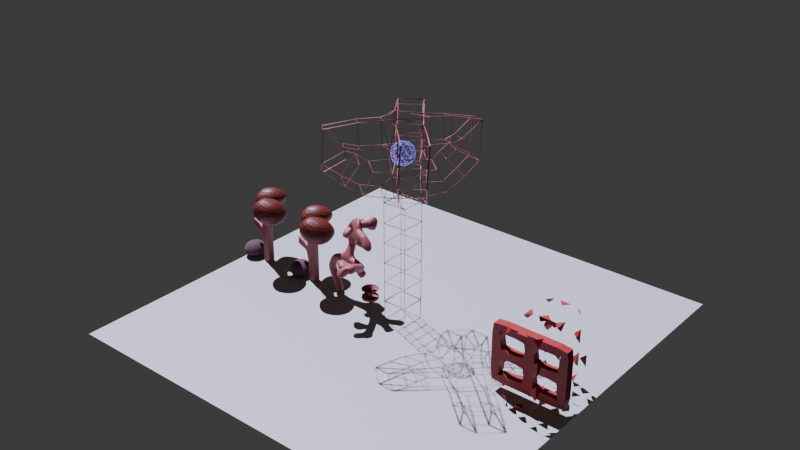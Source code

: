# Source: PathTrees.blend  (saved by Blender 4.4.32; exported with 4.5.12 LTS)
import bpy
from mathutils import Matrix  # noqa: F401  (used for matrix-valued properties, if any)

bpy.ops.wm.read_factory_settings(use_empty=True)
scene = bpy.context.scene
scene.name = 'Scene'

# ---- collections
col_collection = bpy.data.collections.new('Collection'); scene.collection.children.link(col_collection)

# ---- materials (node trees are filled in below, after node groups)
mat_material_002 = bpy.data.materials.new('Material.002')
mat_material_001 = bpy.data.materials.new('Material.001')
mat_material_003 = bpy.data.materials.new('Material.003')
mat_material_004 = bpy.data.materials.new('Material.004')
mat_material_005 = bpy.data.materials.new('Material.005')
mat_material_006 = bpy.data.materials.new('Material.006')

# ---- material node trees
mat_material_002.use_nodes = True; mat_material_002.node_tree.nodes.clear()
_N = mat_material_002.node_tree.nodes; _L = mat_material_002.node_tree.links
n0 = _N.new('ShaderNodeBsdfPrincipled'); n0.name = 'Principled BSDF'; n0.location = (10, 300)
n0.inputs[0].default_value = (0.3202, 0.08125, 0.08469, 1.0)
n1 = _N.new('ShaderNodeOutputMaterial'); n1.name = 'Material Output'; n1.location = (300, 300)
_L.new(n0.outputs[0], n1.inputs[0])
n1.is_active_output = True
mat_material_001.use_nodes = True; mat_material_001.node_tree.nodes.clear()
_N = mat_material_001.node_tree.nodes; _L = mat_material_001.node_tree.links
n0 = _N.new('ShaderNodeBsdfPrincipled'); n0.name = 'Principled BSDF'; n0.location = (10, 300)
n0.inputs[0].default_value = (0.132, 0.01421, 0.006094, 1.0)
n1 = _N.new('ShaderNodeOutputMaterial'); n1.name = 'Material Output'; n1.location = (300, 300)
_L.new(n0.outputs[0], n1.inputs[0])
n1.is_active_output = True
mat_material_003.use_nodes = True; mat_material_003.node_tree.nodes.clear()
_N = mat_material_003.node_tree.nodes; _L = mat_material_003.node_tree.links
n0 = _N.new('ShaderNodeBsdfPrincipled'); n0.name = 'Principled BSDF'; n0.location = (10, 300)
n0.inputs[0].default_value = (0.107, 0.05125, 0.06459, 1.0)
n0.inputs[2].default_value = 1.0
n1 = _N.new('ShaderNodeOutputMaterial'); n1.name = 'Material Output'; n1.location = (300, 300)
_L.new(n0.outputs[0], n1.inputs[0])
n1.is_active_output = True
mat_material_004.use_nodes = True; mat_material_004.node_tree.nodes.clear()
_N = mat_material_004.node_tree.nodes; _L = mat_material_004.node_tree.links
n0 = _N.new('ShaderNodeBsdfPrincipled'); n0.name = 'Principled BSDF'; n0.location = (10, 300)
n0.inputs[0].default_value = (0.3167, 0.001759, 0.0, 1.0)
n1 = _N.new('ShaderNodeOutputMaterial'); n1.name = 'Material Output'; n1.location = (300, 300)
_L.new(n0.outputs[0], n1.inputs[0])
n1.is_active_output = True
mat_material_005.use_nodes = True; mat_material_005.node_tree.nodes.clear()
_N = mat_material_005.node_tree.nodes; _L = mat_material_005.node_tree.links
n0 = _N.new('ShaderNodeBsdfPrincipled'); n0.name = 'Principled BSDF'; n0.location = (10, 300)
n0.inputs[0].default_value = (0.4076, 0.4076, 0.4076, 1.0)
n1 = _N.new('ShaderNodeOutputMaterial'); n1.name = 'Material Output'; n1.location = (300, 300)
_L.new(n0.outputs[0], n1.inputs[0])
n1.is_active_output = True
mat_material_006.use_nodes = True; mat_material_006.node_tree.nodes.clear()
_N = mat_material_006.node_tree.nodes; _L = mat_material_006.node_tree.links
n0 = _N.new('ShaderNodeBsdfPrincipled'); n0.name = 'Principled BSDF'; n0.location = (10, 300)
n0.inputs[0].default_value = (0.0999, 0.09531, 0.4342, 1.0)
n0.inputs[27].default_value = (0.0999, 0.09531, 0.4342, 1.0)
n0.inputs[28].default_value = 2.0
n1 = _N.new('ShaderNodeOutputMaterial'); n1.name = 'Material Output'; n1.location = (300, 300)
_L.new(n0.outputs[0], n1.inputs[0])
n1.is_active_output = True

# ---- world
world_world = bpy.data.worlds.new('World'); scene.world = world_world
world_world.use_nodes = True; world_world.node_tree.nodes.clear()
_N = world_world.node_tree.nodes; _L = world_world.node_tree.links
n0 = _N.new('ShaderNodeOutputWorld'); n0.name = 'World Output'; n0.location = (300, 300)
n1 = _N.new('ShaderNodeBackground'); n1.name = 'Background'; n1.location = (10, 300)
n1.inputs[0].default_value = (0.05088, 0.05088, 0.05088, 1.0)
_L.new(n1.outputs[0], n0.inputs[0])
n0.is_active_output = True
world_world.color = (0.05088, 0.05088, 0.05088)
world_world.sun_shadow_jitter_overblur = 0.0

# ---- lights
light_sun = bpy.data.lights.new('Sun', 'SUN')
light_sun.color = (0.7326, 0.7287, 1.0)

# ---- meshes
me_vert = bpy.data.meshes.new('Vert')
me_vert.from_pydata([(0.0, 0.0, 0.0), (0.0, 0.0, 3.0), (0.6438, -0.44, 3.468), (0.0, 0.0, 1.861), (-1.478, 0.5189, 2.135), (0.8321, -0.7856, 3.959), (-0.7162, 0.9362, 3.443), (-0.4733, 1.416, 3.984), (-0.4027, 0.1414, 2.121)], [(3, 1), (1, 2), (0, 3), (8, 4), (2, 5), (1, 6), (6, 7), (3, 8)], [])
me_vert.materials.append(mat_material_002)
me_vert.update()
me_icosphere = bpy.data.meshes.new('Icosphere')
me_icosphere.from_pydata([(0.0, 0.0, -1.0), (0.4877, -0.4247, -0.5253), (-0.2764, -0.8506, -0.4472), (-0.6578, 0.1848, -0.7785), (-0.06231, 0.4817, -0.7062), (0.5517, 0.4233, -0.2856), (-0.01605, -0.6357, 0.5344), (-0.443, -0.3218, 0.6616), (-0.4529, 0.4344, 0.1659), (0.1892, 0.6102, 0.2297), (0.5558, -0.1021, 0.5361), (0.0, 0.0, 1.0)], [], [(0, 1, 2), (1, 0, 5), (0, 2, 3), (0, 3, 4), (0, 4, 5), (1, 5, 10), (2, 1, 6), (3, 2, 7), (4, 3, 8), (5, 4, 9), (1, 10, 6), (2, 6, 7), (3, 7, 8), (4, 8, 9), (5, 9, 10), (6, 10, 11), (7, 6, 11), (8, 7, 11), (9, 8, 11), (10, 9, 11)])
_uv = me_icosphere.uv_layers.new(name='UVMap')
_uv.uv.foreach_set('vector', [0.1818, 0.0, 0.2727, 0.1575, 0.09091, 0.1575, 0.2727, 0.1575, 0.3636, 0.0, 0.4545, 0.1575, 0.9091, 0.0, 1.0, 0.1575, 0.8182, 0.1575, 0.7273, 0.0, 0.8182, 0.1575, 0.6364, 0.1575, 0.5455, 0.0, 0.6364, 0.1575, 0.4545, 0.1575, 0.2727, 0.1575, 0.4545, 0.1575, 0.3636, 0.3149, 0.09091, 0.1575, 0.2727, 0.1575, 0.1222, 0.3397, 0.8182, 0.1575, 1.0, 0.1575, 0.8738, 0.376, 0.6364, 0.1575, 0.8182, 0.1575, 0.6913, 0.2916, 0.4545, 0.1575, 0.6364, 0.1575, 0.5455, 0.3149, 0.2727, 0.1575, 0.3636, 0.3149, 0.1222, 0.3397, 0.09091, 0.1575, 0.1222, 0.3397, 0.03526, 0.376, 0.8182, 0.1575, 0.8738, 0.376, 0.6913, 0.2916, 0.6364, 0.1575, 0.6913, 0.2916, 0.5455, 0.3149, 0.4545, 0.1575, 0.5455, 0.3149, 0.3636, 0.3149, 0.1222, 0.3397, 0.3636, 0.3149, 0.2727, 0.4724, 0.03526, 0.376, 0.1222, 0.3397, 0.09091, 0.4724, 0.6913, 0.2916, 0.8738, 0.376, 0.8182, 0.4724, 0.5455, 0.3149, 0.6913, 0.2916, 0.6364, 0.4724, 0.3636, 0.3149, 0.5455, 0.3149, 0.4545, 0.4724])
me_icosphere.materials.append(mat_material_001)
me_icosphere.update()
me_icosphere_001 = bpy.data.meshes.new('Icosphere.001')
me_icosphere_001.from_pydata([(0.0003944, -0.003273, -0.9989), (0.478, -0.4084, -0.5325), (-0.3407, -0.4901, -0.4125), (-0.6402, 0.1193, -0.7522), (-0.2026, 0.6686, -0.3099), (0.5517, 0.4233, -0.2856), (-0.06414, -0.5469, 0.5013), (-0.4639, -0.2944, 0.6485), (-0.4563, 0.3425, 0.3295), (0.1751, 0.6038, 0.3213), (0.5469, -0.08725, 0.5296), (-0.01018, 0.004696, 0.9964)], [], [(0, 1, 2), (1, 0, 5), (0, 2, 3), (0, 3, 4), (0, 4, 5), (1, 5, 10), (2, 1, 6), (3, 2, 7), (4, 3, 8), (5, 4, 9), (1, 10, 6), (2, 6, 7), (3, 7, 8), (4, 8, 9), (5, 9, 10), (6, 10, 11), (7, 6, 11), (8, 7, 11), (9, 8, 11), (10, 9, 11)])
_uv = me_icosphere_001.uv_layers.new(name='UVMap')
_uv.uv.foreach_set('vector', [0.1818, 0.0, 0.2727, 0.1575, 0.09091, 0.1575, 0.2727, 0.1575, 0.3636, 0.0, 0.4545, 0.1575, 0.9091, 0.0, 1.0, 0.1575, 0.8182, 0.1575, 0.7273, 0.0, 0.8182, 0.1575, 0.6364, 0.1575, 0.5455, 0.0, 0.6364, 0.1575, 0.4545, 0.1575, 0.2727, 0.1575, 0.4545, 0.1575, 0.3636, 0.3149, 0.09091, 0.1575, 0.2727, 0.1575, 0.1222, 0.3397, 0.8182, 0.1575, 1.0, 0.1575, 0.8738, 0.376, 0.6364, 0.1575, 0.8182, 0.1575, 0.6913, 0.2916, 0.4545, 0.1575, 0.6364, 0.1575, 0.5455, 0.3149, 0.2727, 0.1575, 0.3636, 0.3149, 0.1222, 0.3397, 0.09091, 0.1575, 0.1222, 0.3397, 0.03526, 0.376, 0.8182, 0.1575, 0.8738, 0.376, 0.6913, 0.2916, 0.6364, 0.1575, 0.6913, 0.2916, 0.5455, 0.3149, 0.4545, 0.1575, 0.5455, 0.3149, 0.3636, 0.3149, 0.1222, 0.3397, 0.3636, 0.3149, 0.2727, 0.4724, 0.03526, 0.376, 0.1222, 0.3397, 0.09091, 0.4724, 0.6913, 0.2916, 0.8738, 0.376, 0.8182, 0.4724, 0.5455, 0.3149, 0.6913, 0.2916, 0.6364, 0.4724, 0.3636, 0.3149, 0.5455, 0.3149, 0.4545, 0.4724])
me_icosphere_001.materials.append(mat_material_001)
me_icosphere_001.update()
me_vert_001 = bpy.data.meshes.new('Vert.001')
me_vert_001.from_pydata([(0.0, 0.0, 0.0), (0.0, 0.0, 3.0), (0.6438, -0.44, 3.468), (0.0, 0.0, 1.861), (-1.478, 0.5189, 2.135), (0.8321, -0.7856, 3.959), (-0.7162, 0.9362, 3.443), (-0.4733, 1.416, 3.984), (-0.4027, 0.1414, 2.121)], [(3, 1), (1, 2), (0, 3), (8, 4), (2, 5), (1, 6), (6, 7), (3, 8)], [])
me_vert_001.materials.append(mat_material_002)
me_vert_001.update()
me_icosphere_002 = bpy.data.meshes.new('Icosphere.002')
me_icosphere_002.from_pydata([(0.0, 0.0, -1.0), (0.4877, -0.4247, -0.5253), (-0.2764, -0.8506, -0.4472), (-0.6578, 0.1848, -0.7785), (-0.06231, 0.4817, -0.7062), (0.5517, 0.4233, -0.2856), (-0.01605, -0.6357, 0.5344), (-0.443, -0.3218, 0.6616), (-0.4529, 0.4344, 0.1659), (0.1892, 0.6102, 0.2297), (0.5558, -0.1021, 0.5361), (0.0, 0.0, 1.0)], [], [(0, 1, 2), (1, 0, 5), (0, 2, 3), (0, 3, 4), (0, 4, 5), (1, 5, 10), (2, 1, 6), (3, 2, 7), (4, 3, 8), (5, 4, 9), (1, 10, 6), (2, 6, 7), (3, 7, 8), (4, 8, 9), (5, 9, 10), (6, 10, 11), (7, 6, 11), (8, 7, 11), (9, 8, 11), (10, 9, 11)])
_uv = me_icosphere_002.uv_layers.new(name='UVMap')
_uv.uv.foreach_set('vector', [0.1818, 0.0, 0.2727, 0.1575, 0.09091, 0.1575, 0.2727, 0.1575, 0.3636, 0.0, 0.4545, 0.1575, 0.9091, 0.0, 1.0, 0.1575, 0.8182, 0.1575, 0.7273, 0.0, 0.8182, 0.1575, 0.6364, 0.1575, 0.5455, 0.0, 0.6364, 0.1575, 0.4545, 0.1575, 0.2727, 0.1575, 0.4545, 0.1575, 0.3636, 0.3149, 0.09091, 0.1575, 0.2727, 0.1575, 0.1222, 0.3397, 0.8182, 0.1575, 1.0, 0.1575, 0.8738, 0.376, 0.6364, 0.1575, 0.8182, 0.1575, 0.6913, 0.2916, 0.4545, 0.1575, 0.6364, 0.1575, 0.5455, 0.3149, 0.2727, 0.1575, 0.3636, 0.3149, 0.1222, 0.3397, 0.09091, 0.1575, 0.1222, 0.3397, 0.03526, 0.376, 0.8182, 0.1575, 0.8738, 0.376, 0.6913, 0.2916, 0.6364, 0.1575, 0.6913, 0.2916, 0.5455, 0.3149, 0.4545, 0.1575, 0.5455, 0.3149, 0.3636, 0.3149, 0.1222, 0.3397, 0.3636, 0.3149, 0.2727, 0.4724, 0.03526, 0.376, 0.1222, 0.3397, 0.09091, 0.4724, 0.6913, 0.2916, 0.8738, 0.376, 0.8182, 0.4724, 0.5455, 0.3149, 0.6913, 0.2916, 0.6364, 0.4724, 0.3636, 0.3149, 0.5455, 0.3149, 0.4545, 0.4724])
me_icosphere_002.materials.append(mat_material_001)
me_icosphere_002.update()
me_icosphere_003 = bpy.data.meshes.new('Icosphere.003')
me_icosphere_003.from_pydata([(0.0003944, -0.003273, -0.9989), (0.478, -0.4084, -0.5325), (-0.3407, -0.4901, -0.4125), (-0.6402, 0.1193, -0.7522), (-0.2026, 0.6686, -0.3099), (0.5517, 0.4233, -0.2856), (-0.06414, -0.5469, 0.5013), (-0.4639, -0.2944, 0.6485), (-0.4563, 0.3425, 0.3295), (0.1751, 0.6038, 0.3213), (0.5469, -0.08725, 0.5296), (-0.01018, 0.004696, 0.9964)], [], [(0, 1, 2), (1, 0, 5), (0, 2, 3), (0, 3, 4), (0, 4, 5), (1, 5, 10), (2, 1, 6), (3, 2, 7), (4, 3, 8), (5, 4, 9), (1, 10, 6), (2, 6, 7), (3, 7, 8), (4, 8, 9), (5, 9, 10), (6, 10, 11), (7, 6, 11), (8, 7, 11), (9, 8, 11), (10, 9, 11)])
_uv = me_icosphere_003.uv_layers.new(name='UVMap')
_uv.uv.foreach_set('vector', [0.1818, 0.0, 0.2727, 0.1575, 0.09091, 0.1575, 0.2727, 0.1575, 0.3636, 0.0, 0.4545, 0.1575, 0.9091, 0.0, 1.0, 0.1575, 0.8182, 0.1575, 0.7273, 0.0, 0.8182, 0.1575, 0.6364, 0.1575, 0.5455, 0.0, 0.6364, 0.1575, 0.4545, 0.1575, 0.2727, 0.1575, 0.4545, 0.1575, 0.3636, 0.3149, 0.09091, 0.1575, 0.2727, 0.1575, 0.1222, 0.3397, 0.8182, 0.1575, 1.0, 0.1575, 0.8738, 0.376, 0.6364, 0.1575, 0.8182, 0.1575, 0.6913, 0.2916, 0.4545, 0.1575, 0.6364, 0.1575, 0.5455, 0.3149, 0.2727, 0.1575, 0.3636, 0.3149, 0.1222, 0.3397, 0.09091, 0.1575, 0.1222, 0.3397, 0.03526, 0.376, 0.8182, 0.1575, 0.8738, 0.376, 0.6913, 0.2916, 0.6364, 0.1575, 0.6913, 0.2916, 0.5455, 0.3149, 0.4545, 0.1575, 0.5455, 0.3149, 0.3636, 0.3149, 0.1222, 0.3397, 0.3636, 0.3149, 0.2727, 0.4724, 0.03526, 0.376, 0.1222, 0.3397, 0.09091, 0.4724, 0.6913, 0.2916, 0.8738, 0.376, 0.8182, 0.4724, 0.5455, 0.3149, 0.6913, 0.2916, 0.6364, 0.4724, 0.3636, 0.3149, 0.5455, 0.3149, 0.4545, 0.4724])
me_icosphere_003.materials.append(mat_material_001)
me_icosphere_003.update()
me_icosphere_004 = bpy.data.meshes.new('Icosphere.004')
me_icosphere_004.from_pydata([(-0.05467, -0.01467, -0.3779), (0.5562, -0.5707, -0.2171), (-0.3305, -0.8653, -0.2319), (-0.9112, -0.00474, -0.2121), (-0.3307, 0.836, -0.231), (0.5562, 0.4808, -0.1995), (0.1242, -0.8946, 0.3406), (-0.7592, -0.5392, 0.3451), (-0.7603, 0.5122, 0.3505), (0.1242, 0.8067, 0.3466), (0.6243, -0.07626, 0.3345), (-0.1249, -0.04223, 0.7266)], [], [(0, 1, 2), (1, 0, 5), (0, 2, 3), (0, 3, 4), (0, 4, 5), (1, 5, 10), (2, 1, 6), (3, 2, 7), (4, 3, 8), (5, 4, 9), (1, 10, 6), (2, 6, 7), (3, 7, 8), (4, 8, 9), (5, 9, 10), (6, 10, 11), (7, 6, 11), (8, 7, 11), (9, 8, 11), (10, 9, 11)])
_uv = me_icosphere_004.uv_layers.new(name='UVMap')
_uv.uv.foreach_set('vector', [0.1818, 0.0, 0.2727, 0.1575, 0.09091, 0.1575, 0.2727, 0.1575, 0.3636, 0.0, 0.4545, 0.1575, 0.9091, 0.0, 1.0, 0.1575, 0.8182, 0.1575, 0.7273, 0.0, 0.8182, 0.1575, 0.6364, 0.1575, 0.5455, 0.0, 0.6364, 0.1575, 0.4545, 0.1575, 0.2727, 0.1575, 0.4545, 0.1575, 0.3636, 0.3149, 0.09091, 0.1575, 0.2727, 0.1575, 0.1818, 0.3149, 0.8182, 0.1575, 1.0, 0.1575, 0.9091, 0.3149, 0.6364, 0.1575, 0.8182, 0.1575, 0.7273, 0.3149, 0.4545, 0.1575, 0.6364, 0.1575, 0.5455, 0.3149, 0.2727, 0.1575, 0.3636, 0.3149, 0.1818, 0.3149, 0.09091, 0.1575, 0.1818, 0.3149, 0.0, 0.3149, 0.8182, 0.1575, 0.9091, 0.3149, 0.7273, 0.3149, 0.6364, 0.1575, 0.7273, 0.3149, 0.5455, 0.3149, 0.4545, 0.1575, 0.5455, 0.3149, 0.3636, 0.3149, 0.1818, 0.3149, 0.3636, 0.3149, 0.2727, 0.4724, 0.0, 0.3149, 0.1818, 0.3149, 0.09091, 0.4724, 0.7273, 0.3149, 0.9091, 0.3149, 0.8182, 0.4724, 0.5455, 0.3149, 0.7273, 0.3149, 0.6364, 0.4724, 0.3636, 0.3149, 0.5455, 0.3149, 0.4545, 0.4724])
me_icosphere_004.materials.append(mat_material_003)
me_icosphere_004.update()
me_icosphere_005 = bpy.data.meshes.new('Icosphere.005')
me_icosphere_005.from_pydata([(-0.05467, -0.01467, -0.3779), (0.5562, -0.5707, -0.2171), (-0.3305, -0.8653, -0.2319), (-0.9112, -0.00474, -0.2121), (-0.3307, 0.836, -0.231), (0.5562, 0.4808, -0.1995), (0.1242, -0.8946, 0.3406), (-0.7592, -0.5392, 0.3451), (-0.7603, 0.5122, 0.3505), (0.1242, 0.8067, 0.3466), (0.6243, -0.07626, 0.3345), (-0.1249, -0.04223, 0.7266)], [], [(0, 1, 2), (1, 0, 5), (0, 2, 3), (0, 3, 4), (0, 4, 5), (1, 5, 10), (2, 1, 6), (3, 2, 7), (4, 3, 8), (5, 4, 9), (1, 10, 6), (2, 6, 7), (3, 7, 8), (4, 8, 9), (5, 9, 10), (6, 10, 11), (7, 6, 11), (8, 7, 11), (9, 8, 11), (10, 9, 11)])
_uv = me_icosphere_005.uv_layers.new(name='UVMap')
_uv.uv.foreach_set('vector', [0.1818, 0.0, 0.2727, 0.1575, 0.09091, 0.1575, 0.2727, 0.1575, 0.3636, 0.0, 0.4545, 0.1575, 0.9091, 0.0, 1.0, 0.1575, 0.8182, 0.1575, 0.7273, 0.0, 0.8182, 0.1575, 0.6364, 0.1575, 0.5455, 0.0, 0.6364, 0.1575, 0.4545, 0.1575, 0.2727, 0.1575, 0.4545, 0.1575, 0.3636, 0.3149, 0.09091, 0.1575, 0.2727, 0.1575, 0.1818, 0.3149, 0.8182, 0.1575, 1.0, 0.1575, 0.9091, 0.3149, 0.6364, 0.1575, 0.8182, 0.1575, 0.7273, 0.3149, 0.4545, 0.1575, 0.6364, 0.1575, 0.5455, 0.3149, 0.2727, 0.1575, 0.3636, 0.3149, 0.1818, 0.3149, 0.09091, 0.1575, 0.1818, 0.3149, 0.0, 0.3149, 0.8182, 0.1575, 0.9091, 0.3149, 0.7273, 0.3149, 0.6364, 0.1575, 0.7273, 0.3149, 0.5455, 0.3149, 0.4545, 0.1575, 0.5455, 0.3149, 0.3636, 0.3149, 0.1818, 0.3149, 0.3636, 0.3149, 0.2727, 0.4724, 0.0, 0.3149, 0.1818, 0.3149, 0.09091, 0.4724, 0.7273, 0.3149, 0.9091, 0.3149, 0.8182, 0.4724, 0.5455, 0.3149, 0.7273, 0.3149, 0.6364, 0.4724, 0.3636, 0.3149, 0.5455, 0.3149, 0.4545, 0.4724])
me_icosphere_005.materials.append(mat_material_003)
me_icosphere_005.update()
me_vert_004 = bpy.data.meshes.new('Vert.004')
me_vert_004.from_pydata([(0.0, 0.0, 0.0), (0.0, 0.0, 3.0), (0.0, 0.0, 1.5), (2.0, 0.0, 1.5), (2.0, 0.0, 3.0), (2.0, 0.0, 0.0), (-2.0, 0.0, 0.0), (-2.0, 0.0, 3.0), (-2.0, 0.0, 1.5), (0.0, 2.0, 0.0), (0.0, 2.0, 3.0), (0.0, 2.0, 1.5), (2.0, 2.0, 1.5), (2.0, 2.0, 3.0), (2.0, 2.0, 0.0), (-2.0, 2.0, 0.0), (-2.0, 2.0, 3.0), (-2.0, 2.0, 1.5), (1.0, 1.0, 0.6), (1.0, 1.0, 2.1), (1.0, 3.0, 2.1), (1.0, 3.0, 0.6), (1.0, -1.0, 0.6), (1.0, -1.0, 2.1), (-1.0, 1.0, 0.6), (-1.0, 1.0, 2.1), (-1.0, 3.0, 2.1), (-1.0, 3.0, 0.6), (-1.0, -1.0, 0.6), (-1.0, -1.0, 2.1), (1.0, 3.0, 3.7), (1.0, -1.0, 3.7), (-1.0, 3.0, 3.7), (-1.0, -1.0, 3.7), (1.0, 3.0, -0.6), (1.0, -1.0, -0.6), (-1.0, 3.0, -0.6), (-1.0, -1.0, -0.6), (-1.0, 1.0, 3.7), (1.0, 1.0, 3.7), (-1.0, 1.0, -0.6), (1.0, 1.0, -0.6), (5.96e-08, -1.0, -0.6), (-5.96e-08, 3.0, -0.6), (0.0, 1.0, -0.6), (-5.96e-08, 3.0, 3.7), (0.0, 1.0, 3.7), (5.96e-08, -1.0, 3.7)], [(2, 1), (0, 2), (2, 3), (1, 4), (5, 0), (0, 6), (1, 7), (2, 8), (3, 4), (3, 5), (7, 8), (6, 8), (11, 10), (9, 11), (11, 12), (10, 13), (14, 9), (9, 15), (10, 16), (11, 17), (16, 17), (15, 17), (12, 14), (12, 13), (18, 19), (19, 20), (21, 18), (18, 22), (19, 23), (20, 21), (22, 23), (24, 25), (25, 26), (27, 24), (24, 28), (25, 29), (28, 29), (26, 27), (20, 30), (23, 31), (26, 32), (29, 33), (39, 30), (45, 32), (38, 33), (47, 31), (21, 34), (22, 35), (27, 36), (28, 37), (41, 34), (43, 36), (40, 37), (42, 35), (22, 28), (23, 29), (20, 26), (21, 27), (32, 38), (31, 39), (46, 39), (25, 38), (19, 39), (36, 40), (35, 41), (44, 41), (24, 40), (18, 41), (37, 42), (34, 43), (40, 44), (42, 44), (43, 44), (30, 45), (38, 46), (33, 47), (46, 47), (45, 46)], [])
me_vert_004.materials.append(mat_material_004)
me_vert_004.update()
me_plane = bpy.data.meshes.new('Plane')
me_plane.from_pydata([(-1.0, -1.0, 0.0), (1.0, -1.0, 0.0), (-1.0, 1.0, 0.0), (1.0, 1.0, 0.0)], [], [(0, 1, 3, 2)])
_uv = me_plane.uv_layers.new(name='UVMap')
_uv.uv.foreach_set('vector', [0.0, 0.0, 1.0, 0.0, 1.0, 1.0, 0.0, 1.0])
me_plane.materials.append(mat_material_005)
me_plane.update()
me_vert_006 = bpy.data.meshes.new('Vert.006')
me_vert_006.from_pydata([(0.0, 0.0, 0.0), (0.8638, 8.69e-08, 2.353), (1.842, -0.03023, 2.201), (-0.4272, -3.788e-08, 1.607), (2.421, -0.5629, 2.356), (0.9232, 0.5392, 3.132), (0.9016, 0.521, 3.644), (-0.03547, 1.655e-08, 2.308), (0.03221, 2.884e-09, 0.2993), (1.123, 0.3991, 4.216), (1.174, -0.1229, 4.142), (1.968, -0.04751, 1.704), (2.787, -1.305, 2.785), (2.887, -1.952, 3.078), (2.144, -1.559, 2.792), (1.911, -1.483, 2.97), (2.128, -1.961, 2.739), (1.666, -1.584, 2.829), (3.223, -2.103, 3.144), (2.701, -2.35, 2.911), (2.639, -2.587, 3.068), (2.504, -2.422, 2.731), (1.287, 0.4363, 4.511), (1.487, 0.323, 4.806), (1.953, 0.1461, 4.836), (2.346, -0.222, 4.317), (2.669, -0.374, 4.334), (2.872, -0.4998, 4.299), (3.239, -0.7402, 4.095), (2.073, -0.05895, 4.406), (2.274, 0.2583, 4.808), (2.635, 0.5338, 4.813), (2.75, 0.5554, 5.041), (2.724, 0.347, 4.607), (2.891, 0.6611, 4.766), (2.851, 0.5762, 5.087), (2.22, 0.322, 4.999), (3.101, -0.8781, 3.862), (3.192, -0.4266, 3.882), (2.327, -0.2755, 4.053), (2.454, -0.3492, 3.954), (2.281, -0.4076, 3.688), (2.685, -0.3132, 3.908), (2.76, -0.4713, 3.839), (1.209, -0.3442, 3.921), (2.137, 0.01224, 1.526)], [(7, 1), (1, 2), (8, 3), (2, 4), (1, 5), (5, 6), (3, 7), (0, 8), (6, 9), (9, 10), (2, 11), (4, 12), (12, 13), (12, 14), (14, 15), (14, 16), (15, 17), (13, 18), (13, 19), (19, 20), (19, 21), (9, 22), (22, 23), (23, 24), (29, 25), (25, 26), (26, 27), (27, 28), (24, 29), (24, 30), (30, 31), (31, 32), (31, 33), (31, 34), (32, 35), (30, 36), (28, 37), (28, 38), (25, 39), (39, 40), (40, 41), (40, 42), (42, 43), (10, 44), (11, 45)], [])
me_vert_006.materials.append(mat_material_002)
me_vert_006.update()
me_vert_008 = bpy.data.meshes.new('Vert.008')
me_vert_008.from_pydata([(0.0, 0.0, 0.0), (0.0, 0.0, 3.0), (0.6438, -0.44, 3.468), (-0.5081, 0.5457, 1.499), (-1.572, 0.7171, 1.961), (0.8321, -0.7856, 3.959), (-0.9049, 0.8997, 3.117), (-0.8807, 1.559, 3.603), (-1.854, 0.3254, 1.313), (0.2471, -0.6582, 4.218)], [(3, 1), (1, 2), (0, 3), (8, 4), (2, 5), (1, 6), (6, 7), (3, 8), (1, 9)], [])
me_vert_008.materials.append(mat_material_002)
me_vert_008.update()
me_vert_010 = bpy.data.meshes.new('Vert.010')
me_vert_010.from_pydata([(0.0, 0.0, 0.0), (0.0, 0.0, 3.0), (0.6644, -0.5235, 3.222), (0.7629, 0.8399, 3.52), (0.997, -0.9694, 3.683), (-0.3901, 0.6522, 3.174), (-0.5802, 0.8934, 3.497), (-0.8228, -0.9732, 3.499), (0.5175, 0.4477, 3.106), (-0.4562, -0.5177, 3.107), (0.7427, 0.9747, 3.969), (0.9847, -0.8954, 4.137), (-0.6455, 1.03, 3.945), (-0.8963, -0.8993, 3.947), (0.0464, 0.05253, 4.0)], [(1, 2), (0, 1), (9, 7), (2, 4), (1, 5), (5, 6), (8, 3), (1, 8), (1, 9), (3, 10), (4, 11), (6, 12), (7, 13), (10, 14), (11, 14), (12, 14), (13, 14)], [])
me_vert_010.materials.append(mat_material_002)
me_vert_010.update()
me_icosphere_006 = bpy.data.meshes.new('Icosphere.006')
me_icosphere_006.from_pydata([(0.0, 0.0, -1.0), (0.7236, -0.5257, -0.4472), (-0.2764, -0.8506, -0.4472), (-0.8944, 0.0, -0.4472), (-0.2764, 0.8506, -0.4472), (0.7236, 0.5257, -0.4472), (0.2764, -0.8506, 0.4472), (-0.7236, -0.5257, 0.4472), (-0.7236, 0.5257, 0.4472), (0.2764, 0.8506, 0.4472), (0.8944, 0.0, 0.4472), (0.0, 0.0, 1.0), (-0.1625, -0.5, -0.8507), (0.4253, -0.309, -0.8507), (0.2629, -0.809, -0.5257), (0.8506, 0.0, -0.5257), (0.4253, 0.309, -0.8507), (-0.5257, 0.0, -0.8507), (-0.6882, -0.5, -0.5257), (-0.1625, 0.5, -0.8507), (-0.6882, 0.5, -0.5257), (0.2629, 0.809, -0.5257), (0.9511, -0.309, 0.0), (0.9511, 0.309, 0.0), (0.0, -1.0, 0.0), (0.5878, -0.809, 0.0), (-0.9511, -0.309, 0.0), (-0.5878, -0.809, 0.0), (-0.5878, 0.809, 0.0), (-0.9511, 0.309, 0.0), (0.5878, 0.809, 0.0), (0.0, 1.0, 0.0), (0.6882, -0.5, 0.5257), (-0.2629, -0.809, 0.5257), (-0.8506, 0.0, 0.5257), (-0.2629, 0.809, 0.5257), (0.6882, 0.5, 0.5257), (0.1625, -0.5, 0.8507), (0.5257, 0.0, 0.8507), (-0.4253, -0.309, 0.8507), (-0.4253, 0.309, 0.8507), (0.1625, 0.5, 0.8507)], [], [(0, 13, 12), (1, 13, 15), (0, 12, 17), (0, 17, 19), (0, 19, 16), (1, 15, 22), (2, 14, 24), (3, 18, 26), (4, 20, 28), (5, 21, 30), (1, 22, 25), (2, 24, 27), (3, 26, 29), (4, 28, 31), (5, 30, 23), (6, 32, 37), (7, 33, 39), (8, 34, 40), (9, 35, 41), (10, 36, 38), (38, 41, 11), (38, 36, 41), (36, 9, 41), (41, 40, 11), (41, 35, 40), (35, 8, 40), (40, 39, 11), (40, 34, 39), (34, 7, 39), (39, 37, 11), (39, 33, 37), (33, 6, 37), (37, 38, 11), (37, 32, 38), (32, 10, 38), (23, 36, 10), (23, 30, 36), (30, 9, 36), (31, 35, 9), (31, 28, 35), (28, 8, 35), (29, 34, 8), (29, 26, 34), (26, 7, 34), (27, 33, 7), (27, 24, 33), (24, 6, 33), (25, 32, 6), (25, 22, 32), (22, 10, 32), (30, 31, 9), (30, 21, 31), (21, 4, 31), (28, 29, 8), (28, 20, 29), (20, 3, 29), (26, 27, 7), (26, 18, 27), (18, 2, 27), (24, 25, 6), (24, 14, 25), (14, 1, 25), (22, 23, 10), (22, 15, 23), (15, 5, 23), (16, 21, 5), (16, 19, 21), (19, 4, 21), (19, 20, 4), (19, 17, 20), (17, 3, 20), (17, 18, 3), (17, 12, 18), (12, 2, 18), (15, 16, 5), (15, 13, 16), (13, 0, 16), (12, 14, 2), (12, 13, 14), (13, 1, 14)])
_uv = me_icosphere_006.uv_layers.new(name='UVMap')
_uv.uv.foreach_set('vector', [0.1818, 0.0, 0.2273, 0.07873, 0.1364, 0.07873, 0.2727, 0.1575, 0.3182, 0.07873, 0.3636, 0.1575, 0.9091, 0.0, 0.9545, 0.07873, 0.8636, 0.07873, 0.7273, 0.0, 0.7727, 0.07873, 0.6818, 0.07873, 0.5455, 0.0, 0.5909, 0.07873, 0.5, 0.07873, 0.2727, 0.1575, 0.3636, 0.1575, 0.3182, 0.2362, 0.09091, 0.1575, 0.1818, 0.1575, 0.1364, 0.2362, 0.8182, 0.1575, 0.9091, 0.1575, 0.8636, 0.2362, 0.6364, 0.1575, 0.7273, 0.1575, 0.6818, 0.2362, 0.4545, 0.1575, 0.5455, 0.1575, 0.5, 0.2362, 0.2727, 0.1575, 0.3182, 0.2362, 0.2273, 0.2362, 0.09091, 0.1575, 0.1364, 0.2362, 0.04546, 0.2362, 0.8182, 0.1575, 0.8636, 0.2362, 0.7727, 0.2362, 0.6364, 0.1575, 0.6818, 0.2362, 0.5909, 0.2362, 0.4545, 0.1575, 0.5, 0.2362, 0.4091, 0.2362, 0.1818, 0.3149, 0.2727, 0.3149, 0.2273, 0.3937, 0.0, 0.3149, 0.09091, 0.3149, 0.04546, 0.3937, 0.7273, 0.3149, 0.8182, 0.3149, 0.7727, 0.3937, 0.5455, 0.3149, 0.6364, 0.3149, 0.5909, 0.3937, 0.3636, 0.3149, 0.4545, 0.3149, 0.4091, 0.3937, 0.4091, 0.3937, 0.5, 0.3937, 0.4545, 0.4724, 0.4091, 0.3937, 0.4545, 0.3149, 0.5, 0.3937, 0.4545, 0.3149, 0.5455, 0.3149, 0.5, 0.3937, 0.5909, 0.3937, 0.6818, 0.3937, 0.6364, 0.4724, 0.5909, 0.3937, 0.6364, 0.3149, 0.6818, 0.3937, 0.6364, 0.3149, 0.7273, 0.3149, 0.6818, 0.3937, 0.7727, 0.3937, 0.8636, 0.3937, 0.8182, 0.4724, 0.7727, 0.3937, 0.8182, 0.3149, 0.8636, 0.3937, 0.8182, 0.3149, 0.9091, 0.3149, 0.8636, 0.3937, 0.04546, 0.3937, 0.1364, 0.3937, 0.09091, 0.4724, 0.04546, 0.3937, 0.09091, 0.3149, 0.1364, 0.3937, 0.09091, 0.3149, 0.1818, 0.3149, 0.1364, 0.3937, 0.2273, 0.3937, 0.3182, 0.3937, 0.2727, 0.4724, 0.2273, 0.3937, 0.2727, 0.3149, 0.3182, 0.3937, 0.2727, 0.3149, 0.3636, 0.3149, 0.3182, 0.3937, 0.4091, 0.2362, 0.4545, 0.3149, 0.3636, 0.3149, 0.4091, 0.2362, 0.5, 0.2362, 0.4545, 0.3149, 0.5, 0.2362, 0.5455, 0.3149, 0.4545, 0.3149, 0.5909, 0.2362, 0.6364, 0.3149, 0.5455, 0.3149, 0.5909, 0.2362, 0.6818, 0.2362, 0.6364, 0.3149, 0.6818, 0.2362, 0.7273, 0.3149, 0.6364, 0.3149, 0.7727, 0.2362, 0.8182, 0.3149, 0.7273, 0.3149, 0.7727, 0.2362, 0.8636, 0.2362, 0.8182, 0.3149, 0.8636, 0.2362, 0.9091, 0.3149, 0.8182, 0.3149, 0.04546, 0.2362, 0.09091, 0.3149, 0.0, 0.3149, 0.04546, 0.2362, 0.1364, 0.2362, 0.09091, 0.3149, 0.1364, 0.2362, 0.1818, 0.3149, 0.09091, 0.3149, 0.2273, 0.2362, 0.2727, 0.3149, 0.1818, 0.3149, 0.2273, 0.2362, 0.3182, 0.2362, 0.2727, 0.3149, 0.3182, 0.2362, 0.3636, 0.3149, 0.2727, 0.3149, 0.5, 0.2362, 0.5909, 0.2362, 0.5455, 0.3149, 0.5, 0.2362, 0.5455, 0.1575, 0.5909, 0.2362, 0.5455, 0.1575, 0.6364, 0.1575, 0.5909, 0.2362, 0.6818, 0.2362, 0.7727, 0.2362, 0.7273, 0.3149, 0.6818, 0.2362, 0.7273, 0.1575, 0.7727, 0.2362, 0.7273, 0.1575, 0.8182, 0.1575, 0.7727, 0.2362, 0.8636, 0.2362, 0.9545, 0.2362, 0.9091, 0.3149, 0.8636, 0.2362, 0.9091, 0.1575, 0.9545, 0.2362, 0.9091, 0.1575, 1.0, 0.1575, 0.9545, 0.2362, 0.1364, 0.2362, 0.2273, 0.2362, 0.1818, 0.3149, 0.1364, 0.2362, 0.1818, 0.1575, 0.2273, 0.2362, 0.1818, 0.1575, 0.2727, 0.1575, 0.2273, 0.2362, 0.3182, 0.2362, 0.4091, 0.2362, 0.3636, 0.3149, 0.3182, 0.2362, 0.3636, 0.1575, 0.4091, 0.2362, 0.3636, 0.1575, 0.4545, 0.1575, 0.4091, 0.2362, 0.5, 0.07873, 0.5455, 0.1575, 0.4545, 0.1575, 0.5, 0.07873, 0.5909, 0.07873, 0.5455, 0.1575, 0.5909, 0.07873, 0.6364, 0.1575, 0.5455, 0.1575, 0.6818, 0.07873, 0.7273, 0.1575, 0.6364, 0.1575, 0.6818, 0.07873, 0.7727, 0.07873, 0.7273, 0.1575, 0.7727, 0.07873, 0.8182, 0.1575, 0.7273, 0.1575, 0.8636, 0.07873, 0.9091, 0.1575, 0.8182, 0.1575, 0.8636, 0.07873, 0.9545, 0.07873, 0.9091, 0.1575, 0.9545, 0.07873, 1.0, 0.1575, 0.9091, 0.1575, 0.3636, 0.1575, 0.4091, 0.07873, 0.4545, 0.1575, 0.3636, 0.1575, 0.3182, 0.07873, 0.4091, 0.07873, 0.3182, 0.07873, 0.3636, 0.0, 0.4091, 0.07873, 0.1364, 0.07873, 0.1818, 0.1575, 0.09091, 0.1575, 0.1364, 0.07873, 0.2273, 0.07873, 0.1818, 0.1575, 0.2273, 0.07873, 0.2727, 0.1575, 0.1818, 0.1575])
me_icosphere_006.materials.append(mat_material_006)
me_icosphere_006.update()

# ---- objects
ob_vert = bpy.data.objects.new('Vert', me_vert)
ob_icosphere = bpy.data.objects.new('Icosphere', me_icosphere)
ob_icosphere_001 = bpy.data.objects.new('Icosphere.001', me_icosphere_001)
ob_vert_001 = bpy.data.objects.new('Vert.001', me_vert_001)
ob_icosphere_002 = bpy.data.objects.new('Icosphere.002', me_icosphere_002)
ob_icosphere_003 = bpy.data.objects.new('Icosphere.003', me_icosphere_003)
ob_icosphere_004 = bpy.data.objects.new('Icosphere.004', me_icosphere_004)
ob_icosphere_005 = bpy.data.objects.new('Icosphere.005', me_icosphere_005)
ob_vert_004 = bpy.data.objects.new('Vert.004', me_vert_004)
ob_sun = bpy.data.objects.new('Sun', light_sun)
ob_plane = bpy.data.objects.new('Plane', me_plane)
ob_vert_002 = bpy.data.objects.new('Vert.002', me_vert_006)
ob_vert_003 = bpy.data.objects.new('Vert.003', me_vert_008)
ob_vert_005 = bpy.data.objects.new('Vert.005', me_vert_010)
ob_icosphere_006 = bpy.data.objects.new('Icosphere.006', me_icosphere_006)

# ---- transforms, parenting, visibility, modifiers, constraints
ob_vert.location = (-7.0, 0.0, 0.0)
_m = ob_vert.modifiers.new('Skin', 'SKIN')
_m = ob_vert.modifiers.new('Bevel', 'BEVEL')
_m.segments = 2
_m.harden_normals = True
_m.miter_outer = 'MITER_ARC'
ob_icosphere.parent = ob_vert
ob_icosphere.location = (-0.671, 1.153, 3.76)
ob_icosphere.rotation_euler = (-0.09844, -0.1788, 0.05532)
ob_icosphere.scale = (1.73, 1.73, 0.8648)
_m = ob_icosphere.modifiers.new('Subdivision', 'SUBSURF')
ob_icosphere_001.parent = ob_vert
ob_icosphere_001.location = (1.013, -0.6694, 3.982)
ob_icosphere_001.rotation_euler = (-0.07692, 0.2109, 0.05568)
ob_icosphere_001.scale = (2.028, 2.028, 1.014)
_m = ob_icosphere_001.modifiers.new('Subdivision', 'SUBSURF')
ob_vert_001.location = (-10.9, 0.0, 0.0)
_m = ob_vert_001.modifiers.new('Skin', 'SKIN')
_m = ob_vert_001.modifiers.new('Bevel', 'BEVEL')
_m.segments = 2
_m.harden_normals = True
_m.miter_outer = 'MITER_ARC'
ob_icosphere_002.parent = ob_vert_001
ob_icosphere_002.location = (-0.671, 1.153, 3.76)
ob_icosphere_002.rotation_euler = (-0.09844, -0.1788, 0.05532)
ob_icosphere_002.scale = (1.73, 1.73, 0.8648)
_m = ob_icosphere_002.modifiers.new('Subdivision', 'SUBSURF')
ob_icosphere_003.parent = ob_vert_001
ob_icosphere_003.location = (1.013, -0.6694, 3.982)
ob_icosphere_003.rotation_euler = (-0.07692, 0.2109, 0.05568)
ob_icosphere_003.scale = (2.028, 2.028, 1.014)
_m = ob_icosphere_003.modifiers.new('Subdivision', 'SUBSURF')
ob_icosphere_004.location = (-8.0, 0.0, 0.4)
_m = ob_icosphere_004.modifiers.new('Subdivision', 'SUBSURF')
ob_icosphere_005.location = (-12.0, 0.0, 0.4)
_m = ob_icosphere_005.modifiers.new('Subdivision', 'SUBSURF')
ob_vert_004.location = (10.0, -2.0, 0.8)
_m = ob_vert_004.modifiers.new('Skin', 'SKIN')
_m = ob_vert_004.modifiers.new('Bevel', 'BEVEL')
_m.harden_normals = True
_m.miter_outer = 'MITER_ARC'
ob_sun.location = (0.0, 0.0, 10.0)
ob_sun.rotation_euler = (-0.4066, -0.3458, 0.5631)
ob_plane.location = (0.0, 0.0, 0.0)
ob_plane.scale = (12.5, 12.5, 12.5)
ob_vert_002.location = (-4.9, 0.0, 0.0)
ob_vert_002.rotation_euler = (5.132e-10, -0.08727, -1.175e-08)
_m = ob_vert_002.modifiers.new('Skin', 'SKIN')
_m = ob_vert_002.modifiers.new('Subdivision', 'SUBSURF')
ob_vert_003.location = (-2.46, 0.0, 0.0)
ob_vert_003.scale = (0.3, 0.3, 0.3)
_m = ob_vert_003.modifiers.new('Screw', 'SCREW')
_m.steps = 4
_m = ob_vert_003.modifiers.new('Subdivision', 'SUBSURF')
ob_vert_005.location = (0.0, 0.0, 0.0)
ob_vert_005.scale = (2.9, 2.9, 2.9)
_m = ob_vert_005.modifiers.new('Skin', 'SKIN')
_m = ob_vert_005.modifiers.new('Screw', 'SCREW')
_m.steps = 1
_m.angle = 0.01745
_m = ob_vert_005.modifiers.new('Solidify', 'SOLIDIFY')
ob_icosphere_006.location = (0.0, 0.0, 10.34)
ob_icosphere_006.scale = (0.7, 0.7, 0.7)
_m = ob_icosphere_006.modifiers.new('Screw', 'SCREW')
_m.steps = 1
_m.angle = 0.03491
_m = ob_icosphere_006.modifiers.new('Solidify', 'SOLIDIFY')
_m.thickness = 0.03
_m.use_rim_only = True

# ---- collection membership
col_collection.objects.link(ob_vert)
col_collection.objects.link(ob_icosphere)
col_collection.objects.link(ob_icosphere_001)
col_collection.objects.link(ob_vert_001)
col_collection.objects.link(ob_icosphere_002)
col_collection.objects.link(ob_icosphere_003)
col_collection.objects.link(ob_icosphere_004)
col_collection.objects.link(ob_icosphere_005)
col_collection.objects.link(ob_vert_004)
col_collection.objects.link(ob_sun)
col_collection.objects.link(ob_plane)
col_collection.objects.link(ob_vert_002)
col_collection.objects.link(ob_vert_003)
col_collection.objects.link(ob_vert_005)
col_collection.objects.link(ob_icosphere_006)

# ---- scene / render settings (as saved in the file)
scene.frame_start = 1; scene.frame_end = 250; scene.frame_set(1)
scene.render.engine = 'BLENDER_EEVEE_NEXT'
scene.eevee.use_raytracing = True
bpy.context.view_layer.update()

# ---- added for rendering (the .blend has no active camera): camera
cam_auto = bpy.data.cameras.new('AutoCamera')
cam_auto.lens = 50.0
cam_auto.sensor_width = 36.0
cam_auto.clip_end = 1000.0
ob_auto_camera = bpy.data.objects.new('AutoCamera', cam_auto)
scene.collection.objects.link(ob_auto_camera)
ob_auto_camera.location = (34.6543, -41.8319, 33.8702)
ob_auto_camera.rotation_euler = (1.09748, -7.21219e-08, 0.694738)
scene.camera = ob_auto_camera
bpy.context.view_layer.update()
